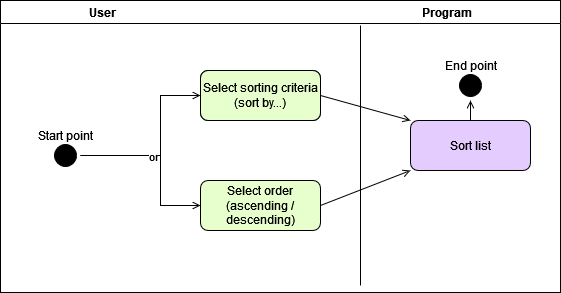

The diagram above was exported from draw.io. Its source (the exported page's mxGraphModel, read from the mxfile embedded in the PNG):
<mxGraphModel dx="1278" dy="495" grid="1" gridSize="10" guides="1" tooltips="1" connect="1" arrows="1" fold="1" page="1" pageScale="1" pageWidth="1169" pageHeight="826" background="none" math="0" shadow="0">
  <root>
    <mxCell id="0" />
    <mxCell id="1" parent="0" />
    <mxCell id="j-m7m952Lnp2CSahpbL--9" value="User                                                                                                      Program" style="swimlane;whiteSpace=wrap;startSize=23;" vertex="1" parent="1">
      <mxGeometry x="520" y="150" width="560" height="292" as="geometry" />
    </mxCell>
    <mxCell id="j-m7m952Lnp2CSahpbL--20" value="" style="ellipse;shape=startState;fillColor=#000000;strokeColor=#000000;" vertex="1" parent="j-m7m952Lnp2CSahpbL--9">
      <mxGeometry x="50" y="140" width="30" height="30" as="geometry" />
    </mxCell>
    <mxCell id="j-m7m952Lnp2CSahpbL--21" value="Start point" style="text;html=1;align=center;verticalAlign=middle;resizable=0;points=[];autosize=1;strokeColor=none;fillColor=none;" vertex="1" parent="j-m7m952Lnp2CSahpbL--9">
      <mxGeometry x="25" y="120" width="80" height="30" as="geometry" />
    </mxCell>
    <mxCell id="j-m7m952Lnp2CSahpbL--22" value="" style="rounded=1;whiteSpace=wrap;html=1;strokeColor=#000000;fillColor=#E5CCFF;" vertex="1" parent="j-m7m952Lnp2CSahpbL--9">
      <mxGeometry x="200" y="70" width="120" height="50" as="geometry" />
    </mxCell>
    <mxCell id="j-m7m952Lnp2CSahpbL--19" value="" style="endArrow=none;html=1;rounded=0;strokeColor=#000000;" edge="1" parent="j-m7m952Lnp2CSahpbL--9">
      <mxGeometry width="50" height="50" relative="1" as="geometry">
        <mxPoint x="360" y="285" as="sourcePoint" />
        <mxPoint x="360" y="25" as="targetPoint" />
      </mxGeometry>
    </mxCell>
    <mxCell id="j-m7m952Lnp2CSahpbL--23" value="Select order (ascending / descending)" style="rounded=1;whiteSpace=wrap;html=1;strokeColor=#000000;fillColor=#E6FFCC;" vertex="1" parent="j-m7m952Lnp2CSahpbL--9">
      <mxGeometry x="200" y="180" width="120" height="50" as="geometry" />
    </mxCell>
    <mxCell id="j-m7m952Lnp2CSahpbL--32" value="" style="endArrow=open;strokeColor=#000000;endFill=1;rounded=0;entryX=0;entryY=0.5;entryDx=0;entryDy=0;startArrow=none;exitX=1;exitY=0.5;exitDx=0;exitDy=0;" edge="1" parent="j-m7m952Lnp2CSahpbL--9" source="j-m7m952Lnp2CSahpbL--20" target="j-m7m952Lnp2CSahpbL--23">
      <mxGeometry relative="1" as="geometry">
        <mxPoint x="150" y="160" as="sourcePoint" />
        <mxPoint x="210" y="105" as="targetPoint" />
        <Array as="points">
          <mxPoint x="160" y="155" />
          <mxPoint x="160" y="205" />
        </Array>
      </mxGeometry>
    </mxCell>
    <mxCell id="j-m7m952Lnp2CSahpbL--35" value="Sort list" style="rounded=1;whiteSpace=wrap;html=1;strokeColor=#000000;fillColor=#E5CCFF;" vertex="1" parent="j-m7m952Lnp2CSahpbL--9">
      <mxGeometry x="410" y="120" width="120" height="50" as="geometry" />
    </mxCell>
    <mxCell id="j-m7m952Lnp2CSahpbL--39" value="" style="endArrow=open;strokeColor=#000000;endFill=1;rounded=0;entryX=0;entryY=1;entryDx=0;entryDy=0;startArrow=none;exitX=1;exitY=0.5;exitDx=0;exitDy=0;" edge="1" parent="j-m7m952Lnp2CSahpbL--9" source="j-m7m952Lnp2CSahpbL--23" target="j-m7m952Lnp2CSahpbL--35">
      <mxGeometry relative="1" as="geometry">
        <mxPoint x="330" y="105" as="sourcePoint" />
        <mxPoint x="420" y="155" as="targetPoint" />
        <Array as="points" />
      </mxGeometry>
    </mxCell>
    <mxCell id="j-m7m952Lnp2CSahpbL--40" value="" style="ellipse;shape=startState;fillColor=#000000;strokeColor=#000000;" vertex="1" parent="j-m7m952Lnp2CSahpbL--9">
      <mxGeometry x="455" y="70" width="30" height="30" as="geometry" />
    </mxCell>
    <mxCell id="j-m7m952Lnp2CSahpbL--41" value="End point" style="text;html=1;align=center;verticalAlign=middle;resizable=0;points=[];autosize=1;strokeColor=none;fillColor=none;" vertex="1" parent="j-m7m952Lnp2CSahpbL--9">
      <mxGeometry x="435" y="50" width="70" height="30" as="geometry" />
    </mxCell>
    <mxCell id="j-m7m952Lnp2CSahpbL--42" value="" style="endArrow=open;strokeColor=#000000;endFill=1;rounded=0;entryX=0.5;entryY=1;entryDx=0;entryDy=0;startArrow=none;exitX=0.5;exitY=0;exitDx=0;exitDy=0;" edge="1" parent="j-m7m952Lnp2CSahpbL--9" source="j-m7m952Lnp2CSahpbL--35" target="j-m7m952Lnp2CSahpbL--40">
      <mxGeometry relative="1" as="geometry">
        <mxPoint x="330" y="215" as="sourcePoint" />
        <mxPoint x="420" y="155" as="targetPoint" />
        <Array as="points" />
      </mxGeometry>
    </mxCell>
    <mxCell id="j-m7m952Lnp2CSahpbL--30" value="Select sorting criteria (sort by...)" style="rounded=1;whiteSpace=wrap;html=1;strokeColor=#000000;fillColor=#E6FFCC;" vertex="1" parent="1">
      <mxGeometry x="720" y="220" width="120" height="50" as="geometry" />
    </mxCell>
    <mxCell id="j-m7m952Lnp2CSahpbL--31" value="" style="endArrow=open;strokeColor=#000000;endFill=1;rounded=0;entryX=0;entryY=0.5;entryDx=0;entryDy=0;startArrow=none;exitX=1;exitY=0.5;exitDx=0;exitDy=0;" edge="1" parent="1" source="j-m7m952Lnp2CSahpbL--20" target="j-m7m952Lnp2CSahpbL--30">
      <mxGeometry relative="1" as="geometry">
        <mxPoint x="660" y="300" as="sourcePoint" />
        <mxPoint x="250" y="260" as="targetPoint" />
        <Array as="points">
          <mxPoint x="680" y="305" />
          <mxPoint x="680" y="245" />
        </Array>
      </mxGeometry>
    </mxCell>
    <mxCell id="j-m7m952Lnp2CSahpbL--34" value="or" style="edgeLabel;html=1;align=center;verticalAlign=middle;resizable=0;points=[];" vertex="1" connectable="0" parent="j-m7m952Lnp2CSahpbL--31">
      <mxGeometry x="-0.2005" relative="1" as="geometry">
        <mxPoint as="offset" />
      </mxGeometry>
    </mxCell>
    <mxCell id="j-m7m952Lnp2CSahpbL--36" value="" style="endArrow=open;strokeColor=#000000;endFill=1;rounded=0;entryX=0;entryY=0;entryDx=0;entryDy=0;startArrow=none;exitX=1;exitY=0.5;exitDx=0;exitDy=0;" edge="1" parent="1" source="j-m7m952Lnp2CSahpbL--30" target="j-m7m952Lnp2CSahpbL--35">
      <mxGeometry relative="1" as="geometry">
        <mxPoint x="610" y="315" as="sourcePoint" />
        <mxPoint x="730" y="255" as="targetPoint" />
        <Array as="points" />
      </mxGeometry>
    </mxCell>
  </root>
</mxGraphModel>